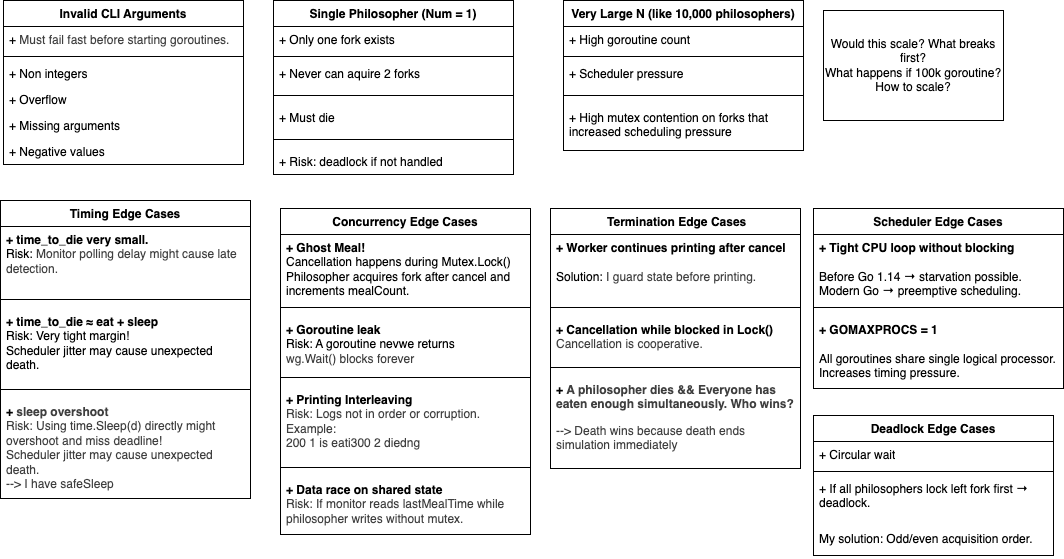

The diagram above was exported from draw.io. Its source (the exported page's mxGraphModel, read from the mxfile embedded in the PNG):
<mxGraphModel dx="1006" dy="312" grid="1" gridSize="10" guides="1" tooltips="1" connect="1" arrows="1" fold="1" page="1" pageScale="1" pageWidth="827" pageHeight="1169" math="0" shadow="0">
  <root>
    <mxCell id="0" />
    <mxCell id="1" parent="0" />
    <mxCell id="3" value="&lt;span style=&quot;color: rgb(0, 0, 0);&quot;&gt;Single Philosopher (Num = 1)&lt;/span&gt;" style="swimlane;fontStyle=1;align=center;verticalAlign=top;childLayout=stackLayout;horizontal=1;startSize=26;horizontalStack=0;resizeParent=1;resizeParentMax=0;resizeLast=0;collapsible=1;marginBottom=0;whiteSpace=wrap;html=1;" parent="1" vertex="1">
      <mxGeometry x="300" y="30" width="240" height="174" as="geometry" />
    </mxCell>
    <mxCell id="4" value="+ Only one fork exists" style="text;strokeColor=none;fillColor=none;align=left;verticalAlign=top;spacingLeft=4;spacingRight=4;overflow=hidden;rotatable=0;points=[[0,0.5],[1,0.5]];portConstraint=eastwest;whiteSpace=wrap;html=1;" parent="3" vertex="1">
      <mxGeometry y="26" width="240" height="26" as="geometry" />
    </mxCell>
    <mxCell id="5" value="" style="line;strokeWidth=1;fillColor=none;align=left;verticalAlign=middle;spacingTop=-1;spacingLeft=3;spacingRight=3;rotatable=0;labelPosition=right;points=[];portConstraint=eastwest;strokeColor=inherit;" parent="3" vertex="1">
      <mxGeometry y="52" width="240" height="8" as="geometry" />
    </mxCell>
    <mxCell id="6" value="+ Never can aquire 2 forks" style="text;strokeColor=none;fillColor=none;align=left;verticalAlign=top;spacingLeft=4;spacingRight=4;overflow=hidden;rotatable=0;points=[[0,0.5],[1,0.5]];portConstraint=eastwest;whiteSpace=wrap;html=1;" parent="3" vertex="1">
      <mxGeometry y="60" width="240" height="26" as="geometry" />
    </mxCell>
    <mxCell id="58" value="" style="line;strokeWidth=1;fillColor=none;align=left;verticalAlign=middle;spacingTop=-1;spacingLeft=3;spacingRight=3;rotatable=0;labelPosition=right;points=[];portConstraint=eastwest;strokeColor=inherit;" parent="3" vertex="1">
      <mxGeometry y="86" width="240" height="18" as="geometry" />
    </mxCell>
    <mxCell id="8" value="+ Must die" style="text;strokeColor=none;fillColor=none;align=left;verticalAlign=top;spacingLeft=4;spacingRight=4;overflow=hidden;rotatable=0;points=[[0,0.5],[1,0.5]];portConstraint=eastwest;whiteSpace=wrap;html=1;" parent="3" vertex="1">
      <mxGeometry y="104" width="240" height="26" as="geometry" />
    </mxCell>
    <mxCell id="57" value="" style="line;strokeWidth=1;fillColor=none;align=left;verticalAlign=middle;spacingTop=-1;spacingLeft=3;spacingRight=3;rotatable=0;labelPosition=right;points=[];portConstraint=eastwest;strokeColor=inherit;" parent="3" vertex="1">
      <mxGeometry y="130" width="240" height="18" as="geometry" />
    </mxCell>
    <mxCell id="9" value="+ Risk: deadlock if not handled" style="text;strokeColor=none;fillColor=none;align=left;verticalAlign=top;spacingLeft=4;spacingRight=4;overflow=hidden;rotatable=0;points=[[0,0.5],[1,0.5]];portConstraint=eastwest;whiteSpace=wrap;html=1;" parent="3" vertex="1">
      <mxGeometry y="148" width="240" height="26" as="geometry" />
    </mxCell>
    <mxCell id="10" value="&lt;span style=&quot;color: rgb(0, 0, 0);&quot;&gt;Very Large N (like 10,000 philosophers)&lt;/span&gt;" style="swimlane;fontStyle=1;align=center;verticalAlign=top;childLayout=stackLayout;horizontal=1;startSize=26;horizontalStack=0;resizeParent=1;resizeParentMax=0;resizeLast=0;collapsible=1;marginBottom=0;whiteSpace=wrap;html=1;" parent="1" vertex="1">
      <mxGeometry x="590" y="30" width="240" height="150" as="geometry" />
    </mxCell>
    <mxCell id="11" value="+ High goroutine count" style="text;strokeColor=none;fillColor=none;align=left;verticalAlign=top;spacingLeft=4;spacingRight=4;overflow=hidden;rotatable=0;points=[[0,0.5],[1,0.5]];portConstraint=eastwest;whiteSpace=wrap;html=1;" parent="10" vertex="1">
      <mxGeometry y="26" width="240" height="26" as="geometry" />
    </mxCell>
    <mxCell id="12" value="" style="line;strokeWidth=1;fillColor=none;align=left;verticalAlign=middle;spacingTop=-1;spacingLeft=3;spacingRight=3;rotatable=0;labelPosition=right;points=[];portConstraint=eastwest;strokeColor=inherit;" parent="10" vertex="1">
      <mxGeometry y="52" width="240" height="8" as="geometry" />
    </mxCell>
    <mxCell id="13" value="+ Scheduler pressure" style="text;strokeColor=none;fillColor=none;align=left;verticalAlign=top;spacingLeft=4;spacingRight=4;overflow=hidden;rotatable=0;points=[[0,0.5],[1,0.5]];portConstraint=eastwest;whiteSpace=wrap;html=1;" parent="10" vertex="1">
      <mxGeometry y="60" width="240" height="26" as="geometry" />
    </mxCell>
    <mxCell id="59" value="" style="line;strokeWidth=1;fillColor=none;align=left;verticalAlign=middle;spacingTop=-1;spacingLeft=3;spacingRight=3;rotatable=0;labelPosition=right;points=[];portConstraint=eastwest;strokeColor=inherit;" parent="10" vertex="1">
      <mxGeometry y="86" width="240" height="18" as="geometry" />
    </mxCell>
    <mxCell id="14" value="+ High mutex contention on forks that increased scheduling pressure&lt;p data-end=&quot;1469&quot; data-start=&quot;1427&quot;&gt;&lt;/p&gt;" style="text;strokeColor=none;fillColor=none;align=left;verticalAlign=top;spacingLeft=4;spacingRight=4;overflow=hidden;rotatable=0;points=[[0,0.5],[1,0.5]];portConstraint=eastwest;whiteSpace=wrap;html=1;" parent="10" vertex="1">
      <mxGeometry y="104" width="240" height="46" as="geometry" />
    </mxCell>
    <mxCell id="16" value="Would this scale? What breaks first?&lt;div&gt;What happens if 100k goroutine? How to scale?&lt;/div&gt;" style="html=1;whiteSpace=wrap;" parent="1" vertex="1">
      <mxGeometry x="850" y="40" width="180" height="110" as="geometry" />
    </mxCell>
    <mxCell id="17" value="&lt;span style=&quot;color: rgb(0, 0, 0);&quot;&gt;Invalid CLI Arguments&lt;/span&gt;" style="swimlane;fontStyle=1;align=center;verticalAlign=top;childLayout=stackLayout;horizontal=1;startSize=26;horizontalStack=0;resizeParent=1;resizeParentMax=0;resizeLast=0;collapsible=1;marginBottom=0;whiteSpace=wrap;html=1;" parent="1" vertex="1">
      <mxGeometry x="30" y="30" width="240" height="164" as="geometry" />
    </mxCell>
    <mxCell id="18" value="+&amp;nbsp;&lt;span style=&quot;color: rgb(63, 63, 63); background-color: transparent;&quot;&gt;Must fail fast before starting goroutines.&lt;/span&gt;" style="text;strokeColor=none;fillColor=none;align=left;verticalAlign=top;spacingLeft=4;spacingRight=4;overflow=hidden;rotatable=0;points=[[0,0.5],[1,0.5]];portConstraint=eastwest;whiteSpace=wrap;html=1;" parent="17" vertex="1">
      <mxGeometry y="26" width="240" height="26" as="geometry" />
    </mxCell>
    <mxCell id="19" value="" style="line;strokeWidth=1;fillColor=none;align=left;verticalAlign=middle;spacingTop=-1;spacingLeft=3;spacingRight=3;rotatable=0;labelPosition=right;points=[];portConstraint=eastwest;strokeColor=inherit;" parent="17" vertex="1">
      <mxGeometry y="52" width="240" height="8" as="geometry" />
    </mxCell>
    <mxCell id="20" value="+ Non integers" style="text;strokeColor=none;fillColor=none;align=left;verticalAlign=top;spacingLeft=4;spacingRight=4;overflow=hidden;rotatable=0;points=[[0,0.5],[1,0.5]];portConstraint=eastwest;whiteSpace=wrap;html=1;" parent="17" vertex="1">
      <mxGeometry y="60" width="240" height="26" as="geometry" />
    </mxCell>
    <mxCell id="21" value="+ Overflow" style="text;strokeColor=none;fillColor=none;align=left;verticalAlign=top;spacingLeft=4;spacingRight=4;overflow=hidden;rotatable=0;points=[[0,0.5],[1,0.5]];portConstraint=eastwest;whiteSpace=wrap;html=1;" parent="17" vertex="1">
      <mxGeometry y="86" width="240" height="26" as="geometry" />
    </mxCell>
    <mxCell id="22" value="+ Missing arguments" style="text;strokeColor=none;fillColor=none;align=left;verticalAlign=top;spacingLeft=4;spacingRight=4;overflow=hidden;rotatable=0;points=[[0,0.5],[1,0.5]];portConstraint=eastwest;whiteSpace=wrap;html=1;" parent="17" vertex="1">
      <mxGeometry y="112" width="240" height="26" as="geometry" />
    </mxCell>
    <mxCell id="23" value="+ Negative values" style="text;strokeColor=none;fillColor=none;align=left;verticalAlign=top;spacingLeft=4;spacingRight=4;overflow=hidden;rotatable=0;points=[[0,0.5],[1,0.5]];portConstraint=eastwest;whiteSpace=wrap;html=1;" parent="17" vertex="1">
      <mxGeometry y="138" width="240" height="26" as="geometry" />
    </mxCell>
    <mxCell id="24" value="&lt;span style=&quot;color: rgb(0, 0, 0);&quot;&gt;Timing&amp;nbsp;&lt;/span&gt;&lt;span style=&quot;color: rgb(0, 0, 0);&quot;&gt;Edge Cases&lt;/span&gt;" style="swimlane;fontStyle=1;align=center;verticalAlign=top;childLayout=stackLayout;horizontal=1;startSize=26;horizontalStack=0;resizeParent=1;resizeParentMax=0;resizeLast=0;collapsible=1;marginBottom=0;whiteSpace=wrap;html=1;" parent="1" vertex="1">
      <mxGeometry x="27" y="230" width="250" height="298" as="geometry" />
    </mxCell>
    <mxCell id="25" value="&lt;b&gt;+ time_to_die very small.&lt;/b&gt;&lt;div&gt;&lt;span style=&quot;color: rgb(0, 0, 0);&quot;&gt;Risk:&amp;nbsp;&lt;/span&gt;&lt;span style=&quot;scrollbar-color: rgb(226, 226, 226) rgb(251, 251, 251); background-color: transparent; color: rgb(63, 63, 63);&quot;&gt;Monitor polling delay might cause late detection.&lt;/span&gt;&lt;/div&gt;" style="text;strokeColor=none;fillColor=none;align=left;verticalAlign=top;spacingLeft=4;spacingRight=4;overflow=hidden;rotatable=0;points=[[0,0.5],[1,0.5]];portConstraint=eastwest;whiteSpace=wrap;html=1;" parent="24" vertex="1">
      <mxGeometry y="26" width="250" height="64" as="geometry" />
    </mxCell>
    <mxCell id="26" value="" style="line;strokeWidth=1;fillColor=none;align=left;verticalAlign=middle;spacingTop=-1;spacingLeft=3;spacingRight=3;rotatable=0;labelPosition=right;points=[];portConstraint=eastwest;strokeColor=inherit;" parent="24" vertex="1">
      <mxGeometry y="90" width="250" height="18" as="geometry" />
    </mxCell>
    <mxCell id="27" value="&lt;b&gt;+ time_to_die ≈ eat + sleep&lt;/b&gt;&lt;div&gt;Risk:&amp;nbsp;&lt;span style=&quot;background-color: transparent;&quot;&gt;Very tight margin!&lt;/span&gt;&lt;/div&gt;&lt;div&gt;Scheduler jitter may cause unexpected death.&lt;span style=&quot;background-color: transparent;&quot;&gt;&lt;/span&gt;&lt;/div&gt;" style="text;strokeColor=none;fillColor=none;align=left;verticalAlign=top;spacingLeft=4;spacingRight=4;overflow=hidden;rotatable=0;points=[[0,0.5],[1,0.5]];portConstraint=eastwest;whiteSpace=wrap;html=1;" parent="24" vertex="1">
      <mxGeometry y="108" width="250" height="72" as="geometry" />
    </mxCell>
    <mxCell id="55" value="" style="line;strokeWidth=1;fillColor=none;align=left;verticalAlign=middle;spacingTop=-1;spacingLeft=3;spacingRight=3;rotatable=0;labelPosition=right;points=[];portConstraint=eastwest;strokeColor=inherit;" parent="24" vertex="1">
      <mxGeometry y="180" width="250" height="18" as="geometry" />
    </mxCell>
    <mxCell id="35" value="&lt;b&gt;+&amp;nbsp;&lt;span style=&quot;color: rgb(63, 63, 63); background-color: transparent;&quot;&gt;sleep overshoot&lt;/span&gt;&lt;/b&gt;&lt;div&gt;&lt;span style=&quot;color: rgb(63, 63, 63); background-color: transparent;&quot;&gt;Risk:&amp;nbsp;&lt;/span&gt;&lt;span style=&quot;color: rgb(63, 63, 63); background-color: transparent;&quot;&gt;Using time.Sleep(d) directly might overshoot and miss deadline!&lt;/span&gt;&lt;/div&gt;&lt;div&gt;&lt;span style=&quot;background-color: transparent; color: rgb(63, 63, 63);&quot;&gt;Scheduler jitter may cause unexpected death.&lt;/span&gt;&lt;/div&gt;&lt;div&gt;&lt;span style=&quot;background-color: transparent; color: rgb(63, 63, 63);&quot;&gt;--&amp;gt; I have&amp;nbsp;&lt;/span&gt;&lt;span style=&quot;color: rgb(63, 63, 63); background-color: transparent;&quot;&gt;safeSleep&lt;/span&gt;&lt;/div&gt;" style="text;strokeColor=none;fillColor=none;align=left;verticalAlign=top;spacingLeft=4;spacingRight=4;overflow=hidden;rotatable=0;points=[[0,0.5],[1,0.5]];portConstraint=eastwest;whiteSpace=wrap;html=1;" parent="24" vertex="1">
      <mxGeometry y="198" width="250" height="100" as="geometry" />
    </mxCell>
    <mxCell id="31" value="Concurrency Edge Cases" style="swimlane;fontStyle=1;align=center;verticalAlign=top;childLayout=stackLayout;horizontal=1;startSize=26;horizontalStack=0;resizeParent=1;resizeParentMax=0;resizeLast=0;collapsible=1;marginBottom=0;whiteSpace=wrap;html=1;" parent="1" vertex="1">
      <mxGeometry x="307" y="238" width="250" height="326" as="geometry" />
    </mxCell>
    <mxCell id="32" value="&lt;b&gt;+ Ghost Meal!&lt;/b&gt;&lt;div&gt;&lt;font color=&quot;#000000&quot;&gt;Cancellation happens during Mutex.Lock() Philosopher acquires fork after cancel and increments mealCount.&lt;/font&gt;&lt;/div&gt;" style="text;strokeColor=none;fillColor=none;align=left;verticalAlign=top;spacingLeft=4;spacingRight=4;overflow=hidden;rotatable=0;points=[[0,0.5],[1,0.5]];portConstraint=eastwest;whiteSpace=wrap;html=1;" parent="31" vertex="1">
      <mxGeometry y="26" width="250" height="64" as="geometry" />
    </mxCell>
    <mxCell id="33" value="" style="line;strokeWidth=1;fillColor=none;align=left;verticalAlign=middle;spacingTop=-1;spacingLeft=3;spacingRight=3;rotatable=0;labelPosition=right;points=[];portConstraint=eastwest;strokeColor=inherit;" parent="31" vertex="1">
      <mxGeometry y="90" width="250" height="18" as="geometry" />
    </mxCell>
    <mxCell id="34" value="&lt;b&gt;+ Goroutine leak&lt;/b&gt;&lt;div&gt;Risk: A goroutine nevwe returns&lt;/div&gt;&lt;div&gt;&lt;span style=&quot;color: rgb(63, 63, 63); background-color: transparent;&quot;&gt;wg.Wait() blocks forever&lt;/span&gt;&lt;/div&gt;" style="text;strokeColor=none;fillColor=none;align=left;verticalAlign=top;spacingLeft=4;spacingRight=4;overflow=hidden;rotatable=0;points=[[0,0.5],[1,0.5]];portConstraint=eastwest;whiteSpace=wrap;html=1;" parent="31" vertex="1">
      <mxGeometry y="108" width="250" height="52" as="geometry" />
    </mxCell>
    <mxCell id="53" value="" style="line;strokeWidth=1;fillColor=none;align=left;verticalAlign=middle;spacingTop=-1;spacingLeft=3;spacingRight=3;rotatable=0;labelPosition=right;points=[];portConstraint=eastwest;strokeColor=inherit;" parent="31" vertex="1">
      <mxGeometry y="160" width="250" height="18" as="geometry" />
    </mxCell>
    <mxCell id="39" value="&lt;b&gt;+ Printing Interleaving&lt;/b&gt;&lt;div&gt;&lt;span style=&quot;color: rgb(63, 63, 63); background-color: transparent;&quot;&gt;Risk: Logs not in order or corruption.&lt;/span&gt;&lt;/div&gt;&lt;div&gt;&lt;span style=&quot;color: rgb(63, 63, 63); background-color: transparent;&quot;&gt;Example:&lt;/span&gt;&lt;/div&gt;&lt;div&gt;&lt;span style=&quot;background-color: transparent; color: rgb(63, 63, 63);&quot;&gt;200 1 is eati300 2 diedng&lt;/span&gt;&lt;/div&gt;" style="text;strokeColor=none;fillColor=none;align=left;verticalAlign=top;spacingLeft=4;spacingRight=4;overflow=hidden;rotatable=0;points=[[0,0.5],[1,0.5]];portConstraint=eastwest;whiteSpace=wrap;html=1;" parent="31" vertex="1">
      <mxGeometry y="178" width="250" height="72" as="geometry" />
    </mxCell>
    <mxCell id="56" value="" style="line;strokeWidth=1;fillColor=none;align=left;verticalAlign=middle;spacingTop=-1;spacingLeft=3;spacingRight=3;rotatable=0;labelPosition=right;points=[];portConstraint=eastwest;strokeColor=inherit;" parent="31" vertex="1">
      <mxGeometry y="250" width="250" height="18" as="geometry" />
    </mxCell>
    <mxCell id="41" value="&lt;b&gt;+ Data race on shared state&lt;/b&gt;&lt;div&gt;&lt;span style=&quot;color: rgb(63, 63, 63); background-color: transparent;&quot;&gt;Risk:&amp;nbsp;&lt;span style=&quot;color: rgb(63, 63, 63); background-color: transparent;&quot;&gt;If monitor reads lastMealTime while philosopher writes without mutex.&lt;/span&gt;&lt;br&gt;&lt;/span&gt;&lt;/div&gt;" style="text;strokeColor=none;fillColor=none;align=left;verticalAlign=top;spacingLeft=4;spacingRight=4;overflow=hidden;rotatable=0;points=[[0,0.5],[1,0.5]];portConstraint=eastwest;whiteSpace=wrap;html=1;" parent="31" vertex="1">
      <mxGeometry y="268" width="250" height="58" as="geometry" />
    </mxCell>
    <mxCell id="42" value="&lt;span style=&quot;color: rgb(0, 0, 0);&quot;&gt;Deadlock Edge Cases&lt;/span&gt;" style="swimlane;fontStyle=1;align=center;verticalAlign=top;childLayout=stackLayout;horizontal=1;startSize=26;horizontalStack=0;resizeParent=1;resizeParentMax=0;resizeLast=0;collapsible=1;marginBottom=0;whiteSpace=wrap;html=1;" parent="1" vertex="1">
      <mxGeometry x="840" y="445" width="240" height="140" as="geometry" />
    </mxCell>
    <mxCell id="43" value="+ Circular wait" style="text;strokeColor=none;fillColor=none;align=left;verticalAlign=top;spacingLeft=4;spacingRight=4;overflow=hidden;rotatable=0;points=[[0,0.5],[1,0.5]];portConstraint=eastwest;whiteSpace=wrap;html=1;" parent="42" vertex="1">
      <mxGeometry y="26" width="240" height="26" as="geometry" />
    </mxCell>
    <mxCell id="44" value="" style="line;strokeWidth=1;fillColor=none;align=left;verticalAlign=middle;spacingTop=-1;spacingLeft=3;spacingRight=3;rotatable=0;labelPosition=right;points=[];portConstraint=eastwest;strokeColor=inherit;" parent="42" vertex="1">
      <mxGeometry y="52" width="240" height="8" as="geometry" />
    </mxCell>
    <mxCell id="45" value="+ If all philosophers lock left fork first → deadlock." style="text;strokeColor=none;fillColor=none;align=left;verticalAlign=top;spacingLeft=4;spacingRight=4;overflow=hidden;rotatable=0;points=[[0,0.5],[1,0.5]];portConstraint=eastwest;whiteSpace=wrap;html=1;" parent="42" vertex="1">
      <mxGeometry y="60" width="240" height="50" as="geometry" />
    </mxCell>
    <mxCell id="46" value="My solution&lt;span style=&quot;color: rgb(0, 0, 0);&quot;&gt;: Odd/even acquisition order.&lt;/span&gt;" style="text;strokeColor=none;fillColor=none;align=left;verticalAlign=top;spacingLeft=4;spacingRight=4;overflow=hidden;rotatable=0;points=[[0,0.5],[1,0.5]];portConstraint=eastwest;whiteSpace=wrap;html=1;" parent="42" vertex="1">
      <mxGeometry y="110" width="240" height="30" as="geometry" />
    </mxCell>
    <mxCell id="48" value="&amp;nbsp;Termination Edge Cases" style="swimlane;fontStyle=1;align=center;verticalAlign=top;childLayout=stackLayout;horizontal=1;startSize=26;horizontalStack=0;resizeParent=1;resizeParentMax=0;resizeLast=0;collapsible=1;marginBottom=0;whiteSpace=wrap;html=1;" parent="1" vertex="1">
      <mxGeometry x="577" y="238" width="250" height="260" as="geometry" />
    </mxCell>
    <mxCell id="49" value="&lt;b&gt;+&amp;nbsp;Worker continues printing after cancel&lt;/b&gt;&lt;div&gt;&lt;font color=&quot;#000000&quot;&gt;&lt;br&gt;&lt;/font&gt;&lt;div&gt;&lt;font color=&quot;#000000&quot;&gt;Solution:&amp;nbsp;&lt;/font&gt;&lt;span style=&quot;color: rgb(63, 63, 63); background-color: transparent;&quot;&gt;I guard state before printing.&lt;/span&gt;&lt;/div&gt;&lt;/div&gt;" style="text;strokeColor=none;fillColor=none;align=left;verticalAlign=top;spacingLeft=4;spacingRight=4;overflow=hidden;rotatable=0;points=[[0,0.5],[1,0.5]];portConstraint=eastwest;whiteSpace=wrap;html=1;" parent="48" vertex="1">
      <mxGeometry y="26" width="250" height="64" as="geometry" />
    </mxCell>
    <mxCell id="50" value="" style="line;strokeWidth=1;fillColor=none;align=left;verticalAlign=middle;spacingTop=-1;spacingLeft=3;spacingRight=3;rotatable=0;labelPosition=right;points=[];portConstraint=eastwest;strokeColor=inherit;" parent="48" vertex="1">
      <mxGeometry y="90" width="250" height="18" as="geometry" />
    </mxCell>
    <mxCell id="65" value="&lt;b&gt;+ Cancellation while blocked in Lock()&lt;/b&gt;&lt;div&gt;&lt;span style=&quot;background-color: transparent; color: rgb(63, 63, 63);&quot;&gt;Cancellation is cooperative.&lt;/span&gt;&lt;/div&gt;" style="text;strokeColor=none;fillColor=none;align=left;verticalAlign=top;spacingLeft=4;spacingRight=4;overflow=hidden;rotatable=0;points=[[0,0.5],[1,0.5]];portConstraint=eastwest;whiteSpace=wrap;html=1;" parent="48" vertex="1">
      <mxGeometry y="108" width="250" height="42" as="geometry" />
    </mxCell>
    <mxCell id="66" value="" style="line;strokeWidth=1;fillColor=none;align=left;verticalAlign=middle;spacingTop=-1;spacingLeft=3;spacingRight=3;rotatable=0;labelPosition=right;points=[];portConstraint=eastwest;strokeColor=inherit;" parent="48" vertex="1">
      <mxGeometry y="150" width="250" height="18" as="geometry" />
    </mxCell>
    <mxCell id="51" value="&lt;b&gt;+&amp;nbsp;&lt;span style=&quot;color: rgb(63, 63, 63);&quot;&gt;A philosopher dies &amp;amp;&amp;amp;&amp;nbsp;&lt;/span&gt;&lt;span style=&quot;scrollbar-color: rgb(226, 226, 226) rgb(251, 251, 251); background-color: transparent; color: rgb(63, 63, 63);&quot;&gt;Everyone has eaten enough simultaneously. Who wins?&lt;/span&gt;&lt;/b&gt;&lt;div&gt;&lt;li data-end=&quot;1381&quot; data-start=&quot;1360&quot;&gt;&lt;p data-end=&quot;1381&quot; data-start=&quot;1363&quot;&gt;&lt;span style=&quot;color: rgb(63, 63, 63); background-color: transparent;&quot;&gt;--&amp;gt;&amp;nbsp;Death wins because death ends simulation immediately&lt;/span&gt;&lt;/p&gt;&lt;/li&gt;&lt;div&gt;&lt;b&gt;&lt;br&gt;&lt;/b&gt;&lt;/div&gt;&lt;/div&gt;" style="text;strokeColor=none;fillColor=none;align=left;verticalAlign=top;spacingLeft=4;spacingRight=4;overflow=hidden;rotatable=0;points=[[0,0.5],[1,0.5]];portConstraint=eastwest;whiteSpace=wrap;html=1;" parent="48" vertex="1">
      <mxGeometry y="168" width="250" height="92" as="geometry" />
    </mxCell>
    <mxCell id="61" value="Scheduler Edge Cases" style="swimlane;fontStyle=1;align=center;verticalAlign=top;childLayout=stackLayout;horizontal=1;startSize=26;horizontalStack=0;resizeParent=1;resizeParentMax=0;resizeLast=0;collapsible=1;marginBottom=0;whiteSpace=wrap;html=1;" parent="1" vertex="1">
      <mxGeometry x="840" y="238" width="250" height="180" as="geometry" />
    </mxCell>
    <mxCell id="62" value="&lt;font color=&quot;#000000&quot;&gt;&lt;span style=&quot;color: rgb(0, 0, 0); font-weight: 700; text-align: center;&quot;&gt;+ Tight CPU loop without blocking&lt;/span&gt;&lt;br&gt;&lt;/font&gt;&lt;div&gt;&lt;br&gt;&lt;/div&gt;&lt;div&gt;Before Go 1.14 → starvation possible.&lt;br&gt;Modern Go → preemptive scheduling.&lt;/div&gt;" style="text;strokeColor=none;fillColor=none;align=left;verticalAlign=top;spacingLeft=4;spacingRight=4;overflow=hidden;rotatable=0;points=[[0,0.5],[1,0.5]];portConstraint=eastwest;whiteSpace=wrap;html=1;" parent="61" vertex="1">
      <mxGeometry y="26" width="250" height="64" as="geometry" />
    </mxCell>
    <mxCell id="63" value="" style="line;strokeWidth=1;fillColor=none;align=left;verticalAlign=middle;spacingTop=-1;spacingLeft=3;spacingRight=3;rotatable=0;labelPosition=right;points=[];portConstraint=eastwest;strokeColor=inherit;" parent="61" vertex="1">
      <mxGeometry y="90" width="250" height="18" as="geometry" />
    </mxCell>
    <mxCell id="64" value="&lt;b&gt;+ GOMAXPROCS = 1&amp;nbsp;&lt;/b&gt;&lt;div&gt;&lt;br&gt;&lt;/div&gt;&lt;div&gt;All goroutines share single logical processor. Increases timing pressure.&lt;/div&gt;" style="text;strokeColor=none;fillColor=none;align=left;verticalAlign=top;spacingLeft=4;spacingRight=4;overflow=hidden;rotatable=0;points=[[0,0.5],[1,0.5]];portConstraint=eastwest;whiteSpace=wrap;html=1;" parent="61" vertex="1">
      <mxGeometry y="108" width="250" height="72" as="geometry" />
    </mxCell>
  </root>
</mxGraphModel>